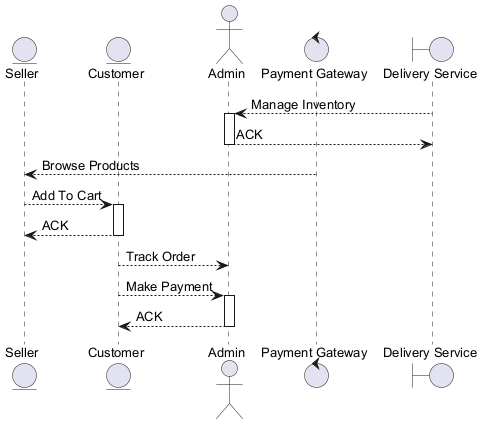

The diagram above was rendered by PlantUML. Its source (embedded in the PNG):
@startuml
skinparam backgroundColor #FFFFFF
skinparam classBackgroundColor #E8F4FA
skinparam classBorderColor #2C7DA0
skinparam defaultFontSize 13
entity "Seller" as S
entity "Customer" as C
actor "Admin" as A
control "Payment Gateway" as PG
boundary "Delivery Service" as DS
DS --> A : Manage Inventory
activate A
A --> DS : ACK
deactivate A
PG --> S : Browse Products
S --> C : Add To Cart
activate C
C --> S : ACK
deactivate C
C --> A : Track Order
C --> A : Make Payment
activate A
A --> C : ACK
deactivate A
@enduml